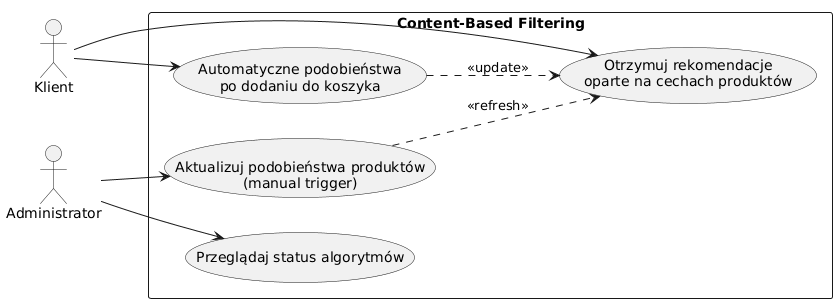

The diagram above was rendered by PlantUML. Its source (embedded in the PNG):
@startuml
left to right direction
actor "Klient" as Customer
actor "Administrator" as Admin

rectangle "Content-Based Filtering" {
  usecase "Otrzymuj rekomendacje\noparte na cechach produktów" as UC1
  usecase "Aktualizuj podobieństwa produktów\n(manual trigger)" as UC2
  usecase "Przeglądaj status algorytmów" as UC3
  usecase "Automatyczne podobieństwa\npo dodaniu do koszyka" as UC4
}

Customer --> UC1
Admin --> UC2
Admin --> UC3
Customer --> UC4

UC4 ..> UC1 : <<update>>
UC2 ..> UC1 : <<refresh>>
@enduml